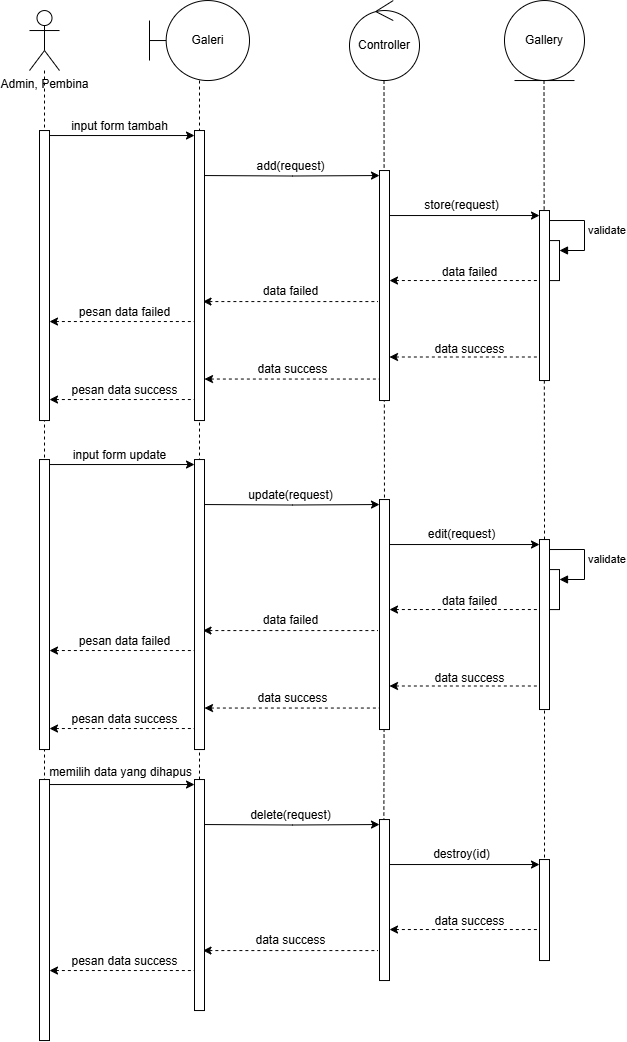

The diagram above was exported from draw.io. Its source (the exported page's mxGraphModel, read from the mxfile embedded in the PNG):
<mxGraphModel dx="2600" dy="942" grid="1" gridSize="10" guides="1" tooltips="1" connect="1" arrows="1" fold="1" page="1" pageScale="1" pageWidth="850" pageHeight="1100" math="0" shadow="0">
  <root>
    <mxCell id="0" />
    <mxCell id="1" parent="0" />
    <mxCell id="2" style="edgeStyle=orthogonalEdgeStyle;rounded=0;orthogonalLoop=1;jettySize=auto;html=1;endArrow=none;endFill=0;dashed=1;" edge="1" parent="1">
      <mxGeometry relative="1" as="geometry">
        <mxPoint x="3205" y="1166.04" as="targetPoint" />
        <mxPoint x="3204.5" y="286.04" as="sourcePoint" />
      </mxGeometry>
    </mxCell>
    <mxCell id="3" style="edgeStyle=orthogonalEdgeStyle;rounded=0;orthogonalLoop=1;jettySize=auto;html=1;endArrow=none;endFill=0;dashed=1;" edge="1" parent="1">
      <mxGeometry relative="1" as="geometry">
        <mxPoint x="3044" y="1186.04" as="targetPoint" />
        <mxPoint x="3044.5" y="286.04" as="sourcePoint" />
      </mxGeometry>
    </mxCell>
    <mxCell id="4" style="edgeStyle=orthogonalEdgeStyle;rounded=0;orthogonalLoop=1;jettySize=auto;html=1;endArrow=none;endFill=0;dashed=1;" edge="1" parent="1">
      <mxGeometry relative="1" as="geometry">
        <mxPoint x="2860" y="1216.04" as="targetPoint" />
        <mxPoint x="2860" y="286.04" as="sourcePoint" />
      </mxGeometry>
    </mxCell>
    <mxCell id="5" value="Galeri" style="shape=umlBoundary;whiteSpace=wrap;html=1;" vertex="1" parent="1">
      <mxGeometry x="2810" y="206.04" width="100" height="80" as="geometry" />
    </mxCell>
    <mxCell id="6" value="Controller" style="ellipse;shape=umlControl;whiteSpace=wrap;html=1;" vertex="1" parent="1">
      <mxGeometry x="3010" y="206.04" width="70" height="80" as="geometry" />
    </mxCell>
    <mxCell id="7" value="Gallery" style="ellipse;shape=umlEntity;whiteSpace=wrap;html=1;" vertex="1" parent="1">
      <mxGeometry x="3165" y="206.04" width="80" height="80" as="geometry" />
    </mxCell>
    <mxCell id="8" style="edgeStyle=orthogonalEdgeStyle;rounded=0;orthogonalLoop=1;jettySize=auto;html=1;endArrow=none;endFill=0;dashed=1;" edge="1" source="9" parent="1">
      <mxGeometry relative="1" as="geometry">
        <mxPoint x="2705" y="1246.04" as="targetPoint" />
      </mxGeometry>
    </mxCell>
    <mxCell id="9" value="Admin, Pembina" style="shape=umlActor;verticalLabelPosition=bottom;verticalAlign=top;html=1;" vertex="1" parent="1">
      <mxGeometry x="2690" y="216.04" width="30" height="60" as="geometry" />
    </mxCell>
    <mxCell id="10" value="" style="html=1;points=[[0,0,0,0,5],[0,1,0,0,-5],[1,0,0,0,5],[1,1,0,0,-5]];perimeter=orthogonalPerimeter;outlineConnect=0;targetShapes=umlLifeline;portConstraint=eastwest;newEdgeStyle={&quot;curved&quot;:0,&quot;rounded&quot;:0};" vertex="1" parent="1">
      <mxGeometry x="2700" y="336.04" width="10" height="290" as="geometry" />
    </mxCell>
    <mxCell id="11" value="" style="html=1;points=[[0,0,0,0,5],[0,1,0,0,-5],[1,0,0,0,5],[1,1,0,0,-5]];perimeter=orthogonalPerimeter;outlineConnect=0;targetShapes=umlLifeline;portConstraint=eastwest;newEdgeStyle={&quot;curved&quot;:0,&quot;rounded&quot;:0};" vertex="1" parent="1">
      <mxGeometry x="2855" y="336.04" width="10" height="290" as="geometry" />
    </mxCell>
    <mxCell id="12" style="edgeStyle=orthogonalEdgeStyle;rounded=0;orthogonalLoop=1;jettySize=auto;html=1;curved=0;entryX=0;entryY=0;entryDx=0;entryDy=5;entryPerimeter=0;exitX=1;exitY=0;exitDx=0;exitDy=5;exitPerimeter=0;" edge="1" source="10" target="11" parent="1">
      <mxGeometry relative="1" as="geometry" />
    </mxCell>
    <mxCell id="13" value="input form tambah" style="text;html=1;align=center;verticalAlign=middle;resizable=0;points=[];autosize=1;strokeColor=none;fillColor=none;" vertex="1" parent="1">
      <mxGeometry x="2720" y="317.04" width="120" height="30" as="geometry" />
    </mxCell>
    <mxCell id="14" value="" style="html=1;points=[[0,0,0,0,5],[0,1,0,0,-5],[1,0,0,0,5],[1,1,0,0,-5]];perimeter=orthogonalPerimeter;outlineConnect=0;targetShapes=umlLifeline;portConstraint=eastwest;newEdgeStyle={&quot;curved&quot;:0,&quot;rounded&quot;:0};" vertex="1" parent="1">
      <mxGeometry x="3040" y="376.04" width="10" height="230" as="geometry" />
    </mxCell>
    <mxCell id="15" style="edgeStyle=orthogonalEdgeStyle;rounded=0;orthogonalLoop=1;jettySize=auto;html=1;curved=0;entryX=0;entryY=0;entryDx=0;entryDy=5;entryPerimeter=0;" edge="1" target="14" parent="1">
      <mxGeometry relative="1" as="geometry">
        <mxPoint x="2865" y="381.04" as="sourcePoint" />
        <mxPoint x="3010" y="386.04" as="targetPoint" />
      </mxGeometry>
    </mxCell>
    <mxCell id="16" value="add(request)" style="text;html=1;align=center;verticalAlign=middle;resizable=0;points=[];autosize=1;strokeColor=none;fillColor=none;" vertex="1" parent="1">
      <mxGeometry x="2906" y="357.04" width="90" height="30" as="geometry" />
    </mxCell>
    <mxCell id="17" value="" style="html=1;points=[[0,0,0,0,5],[0,1,0,0,-5],[1,0,0,0,5],[1,1,0,0,-5]];perimeter=orthogonalPerimeter;outlineConnect=0;targetShapes=umlLifeline;portConstraint=eastwest;newEdgeStyle={&quot;curved&quot;:0,&quot;rounded&quot;:0};" vertex="1" parent="1">
      <mxGeometry x="3200" y="416.04" width="10" height="170" as="geometry" />
    </mxCell>
    <mxCell id="18" style="rounded=0;orthogonalLoop=1;jettySize=auto;html=1;entryX=0;entryY=0;entryDx=0;entryDy=5;entryPerimeter=0;" edge="1" source="14" target="17" parent="1">
      <mxGeometry relative="1" as="geometry">
        <mxPoint x="3050" y="426.04" as="sourcePoint" />
        <mxPoint x="3195" y="426.04" as="targetPoint" />
      </mxGeometry>
    </mxCell>
    <mxCell id="19" value="store(request)" style="text;html=1;align=center;verticalAlign=middle;resizable=0;points=[];autosize=1;strokeColor=none;fillColor=none;" vertex="1" parent="1">
      <mxGeometry x="3072" y="396.04" width="100" height="30" as="geometry" />
    </mxCell>
    <mxCell id="20" value="" style="html=1;points=[[0,0,0,0,5],[0,1,0,0,-5],[1,0,0,0,5],[1,1,0,0,-5]];perimeter=orthogonalPerimeter;outlineConnect=0;targetShapes=umlLifeline;portConstraint=eastwest;newEdgeStyle={&quot;curved&quot;:0,&quot;rounded&quot;:0};" vertex="1" parent="1">
      <mxGeometry x="3210" y="446.08000000000004" width="10" height="40" as="geometry" />
    </mxCell>
    <mxCell id="21" value="validate" style="html=1;align=left;spacingLeft=2;endArrow=block;rounded=0;edgeStyle=orthogonalEdgeStyle;curved=0;rounded=0;" edge="1" target="20" parent="1">
      <mxGeometry relative="1" as="geometry">
        <mxPoint x="3210" y="426.04" as="sourcePoint" />
        <Array as="points">
          <mxPoint x="3245" y="456.08000000000004" />
        </Array>
      </mxGeometry>
    </mxCell>
    <mxCell id="22" style="rounded=0;orthogonalLoop=1;jettySize=auto;html=1;entryX=0;entryY=0;entryDx=0;entryDy=5;entryPerimeter=0;startArrow=classic;startFill=1;endArrow=none;endFill=0;dashed=1;" edge="1" parent="1">
      <mxGeometry relative="1" as="geometry">
        <mxPoint x="3050" y="486.04" as="sourcePoint" />
        <mxPoint x="3200" y="486.04" as="targetPoint" />
      </mxGeometry>
    </mxCell>
    <mxCell id="23" value="data failed" style="text;html=1;align=center;verticalAlign=middle;resizable=0;points=[];autosize=1;strokeColor=none;fillColor=none;dashed=1;" vertex="1" parent="1">
      <mxGeometry x="3090" y="463.08" width="80" height="30" as="geometry" />
    </mxCell>
    <mxCell id="24" style="edgeStyle=orthogonalEdgeStyle;rounded=0;orthogonalLoop=1;jettySize=auto;html=1;curved=0;entryX=0;entryY=0;entryDx=0;entryDy=5;entryPerimeter=0;startArrow=classic;startFill=1;endArrow=none;endFill=0;dashed=1;" edge="1" parent="1">
      <mxGeometry relative="1" as="geometry">
        <mxPoint x="2863.5" y="507.08000000000004" as="sourcePoint" />
        <mxPoint x="3038.5" y="507.08000000000004" as="targetPoint" />
      </mxGeometry>
    </mxCell>
    <mxCell id="25" value="data failed" style="text;html=1;align=center;verticalAlign=middle;resizable=0;points=[];autosize=1;strokeColor=none;fillColor=none;dashed=1;" vertex="1" parent="1">
      <mxGeometry x="2911" y="482.08000000000004" width="80" height="30" as="geometry" />
    </mxCell>
    <mxCell id="26" style="edgeStyle=orthogonalEdgeStyle;rounded=0;orthogonalLoop=1;jettySize=auto;html=1;curved=0;entryX=0;entryY=0;entryDx=0;entryDy=5;entryPerimeter=0;exitX=1;exitY=0;exitDx=0;exitDy=5;exitPerimeter=0;startArrow=classic;startFill=1;endArrow=none;endFill=0;dashed=1;" edge="1" parent="1">
      <mxGeometry relative="1" as="geometry">
        <mxPoint x="2710" y="527.04" as="sourcePoint" />
        <mxPoint x="2855" y="527.04" as="targetPoint" />
      </mxGeometry>
    </mxCell>
    <mxCell id="27" value="pesan data failed" style="text;html=1;align=center;verticalAlign=middle;resizable=0;points=[];autosize=1;strokeColor=none;fillColor=none;dashed=1;" vertex="1" parent="1">
      <mxGeometry x="2730" y="503.03999999999996" width="110" height="30" as="geometry" />
    </mxCell>
    <mxCell id="28" style="rounded=0;orthogonalLoop=1;jettySize=auto;html=1;entryX=0;entryY=0;entryDx=0;entryDy=5;entryPerimeter=0;startArrow=classic;startFill=1;endArrow=none;endFill=0;dashed=1;" edge="1" parent="1">
      <mxGeometry relative="1" as="geometry">
        <mxPoint x="3050" y="562.5" as="sourcePoint" />
        <mxPoint x="3200" y="562.5" as="targetPoint" />
      </mxGeometry>
    </mxCell>
    <mxCell id="29" value="data success" style="text;html=1;align=center;verticalAlign=middle;resizable=0;points=[];autosize=1;strokeColor=none;fillColor=none;dashed=1;" vertex="1" parent="1">
      <mxGeometry x="3085" y="539.54" width="90" height="30" as="geometry" />
    </mxCell>
    <mxCell id="30" style="edgeStyle=orthogonalEdgeStyle;rounded=0;orthogonalLoop=1;jettySize=auto;html=1;curved=0;entryX=0;entryY=0;entryDx=0;entryDy=5;entryPerimeter=0;startArrow=classic;startFill=1;endArrow=none;endFill=0;dashed=1;" edge="1" parent="1">
      <mxGeometry relative="1" as="geometry">
        <mxPoint x="2865" y="584.54" as="sourcePoint" />
        <mxPoint x="3040" y="584.54" as="targetPoint" />
      </mxGeometry>
    </mxCell>
    <mxCell id="31" value="data success" style="text;html=1;align=center;verticalAlign=middle;resizable=0;points=[];autosize=1;strokeColor=none;fillColor=none;dashed=1;" vertex="1" parent="1">
      <mxGeometry x="2907.5" y="559.54" width="90" height="30" as="geometry" />
    </mxCell>
    <mxCell id="32" style="edgeStyle=orthogonalEdgeStyle;rounded=0;orthogonalLoop=1;jettySize=auto;html=1;curved=0;entryX=0;entryY=0;entryDx=0;entryDy=5;entryPerimeter=0;exitX=1;exitY=0;exitDx=0;exitDy=5;exitPerimeter=0;startArrow=classic;startFill=1;endArrow=none;endFill=0;dashed=1;" edge="1" parent="1">
      <mxGeometry relative="1" as="geometry">
        <mxPoint x="2710" y="605.04" as="sourcePoint" />
        <mxPoint x="2855" y="605.04" as="targetPoint" />
      </mxGeometry>
    </mxCell>
    <mxCell id="33" value="pesan data success" style="text;html=1;align=center;verticalAlign=middle;resizable=0;points=[];autosize=1;strokeColor=none;fillColor=none;dashed=1;" vertex="1" parent="1">
      <mxGeometry x="2720" y="581.04" width="130" height="30" as="geometry" />
    </mxCell>
    <mxCell id="34" value="" style="html=1;points=[[0,0,0,0,5],[0,1,0,0,-5],[1,0,0,0,5],[1,1,0,0,-5]];perimeter=orthogonalPerimeter;outlineConnect=0;targetShapes=umlLifeline;portConstraint=eastwest;newEdgeStyle={&quot;curved&quot;:0,&quot;rounded&quot;:0};" vertex="1" parent="1">
      <mxGeometry x="2700" y="665.04" width="10" height="290" as="geometry" />
    </mxCell>
    <mxCell id="35" value="" style="html=1;points=[[0,0,0,0,5],[0,1,0,0,-5],[1,0,0,0,5],[1,1,0,0,-5]];perimeter=orthogonalPerimeter;outlineConnect=0;targetShapes=umlLifeline;portConstraint=eastwest;newEdgeStyle={&quot;curved&quot;:0,&quot;rounded&quot;:0};" vertex="1" parent="1">
      <mxGeometry x="2855" y="665.04" width="10" height="290" as="geometry" />
    </mxCell>
    <mxCell id="36" style="edgeStyle=orthogonalEdgeStyle;rounded=0;orthogonalLoop=1;jettySize=auto;html=1;curved=0;entryX=0;entryY=0;entryDx=0;entryDy=5;entryPerimeter=0;exitX=1;exitY=0;exitDx=0;exitDy=5;exitPerimeter=0;" edge="1" source="34" target="35" parent="1">
      <mxGeometry relative="1" as="geometry" />
    </mxCell>
    <mxCell id="37" value="input form update" style="text;html=1;align=center;verticalAlign=middle;resizable=0;points=[];autosize=1;strokeColor=none;fillColor=none;" vertex="1" parent="1">
      <mxGeometry x="2720" y="646.04" width="120" height="30" as="geometry" />
    </mxCell>
    <mxCell id="38" value="" style="html=1;points=[[0,0,0,0,5],[0,1,0,0,-5],[1,0,0,0,5],[1,1,0,0,-5]];perimeter=orthogonalPerimeter;outlineConnect=0;targetShapes=umlLifeline;portConstraint=eastwest;newEdgeStyle={&quot;curved&quot;:0,&quot;rounded&quot;:0};" vertex="1" parent="1">
      <mxGeometry x="3040" y="705.04" width="10" height="230" as="geometry" />
    </mxCell>
    <mxCell id="39" style="edgeStyle=orthogonalEdgeStyle;rounded=0;orthogonalLoop=1;jettySize=auto;html=1;curved=0;entryX=0;entryY=0;entryDx=0;entryDy=5;entryPerimeter=0;" edge="1" target="38" parent="1">
      <mxGeometry relative="1" as="geometry">
        <mxPoint x="2865" y="710.04" as="sourcePoint" />
        <mxPoint x="3010" y="715.04" as="targetPoint" />
      </mxGeometry>
    </mxCell>
    <mxCell id="40" value="update(request)" style="text;html=1;align=center;verticalAlign=middle;resizable=0;points=[];autosize=1;strokeColor=none;fillColor=none;" vertex="1" parent="1">
      <mxGeometry x="2896" y="686.04" width="110" height="30" as="geometry" />
    </mxCell>
    <mxCell id="41" value="" style="html=1;points=[[0,0,0,0,5],[0,1,0,0,-5],[1,0,0,0,5],[1,1,0,0,-5]];perimeter=orthogonalPerimeter;outlineConnect=0;targetShapes=umlLifeline;portConstraint=eastwest;newEdgeStyle={&quot;curved&quot;:0,&quot;rounded&quot;:0};" vertex="1" parent="1">
      <mxGeometry x="3200" y="745.04" width="10" height="170" as="geometry" />
    </mxCell>
    <mxCell id="42" style="rounded=0;orthogonalLoop=1;jettySize=auto;html=1;entryX=0;entryY=0;entryDx=0;entryDy=5;entryPerimeter=0;" edge="1" source="38" target="41" parent="1">
      <mxGeometry relative="1" as="geometry">
        <mxPoint x="3050" y="755.04" as="sourcePoint" />
        <mxPoint x="3195" y="755.04" as="targetPoint" />
      </mxGeometry>
    </mxCell>
    <mxCell id="43" value="edit(request)" style="text;html=1;align=center;verticalAlign=middle;resizable=0;points=[];autosize=1;strokeColor=none;fillColor=none;" vertex="1" parent="1">
      <mxGeometry x="3077" y="725.04" width="90" height="30" as="geometry" />
    </mxCell>
    <mxCell id="44" value="" style="html=1;points=[[0,0,0,0,5],[0,1,0,0,-5],[1,0,0,0,5],[1,1,0,0,-5]];perimeter=orthogonalPerimeter;outlineConnect=0;targetShapes=umlLifeline;portConstraint=eastwest;newEdgeStyle={&quot;curved&quot;:0,&quot;rounded&quot;:0};" vertex="1" parent="1">
      <mxGeometry x="3210" y="775.0799999999999" width="10" height="40" as="geometry" />
    </mxCell>
    <mxCell id="45" value="validate" style="html=1;align=left;spacingLeft=2;endArrow=block;rounded=0;edgeStyle=orthogonalEdgeStyle;curved=0;rounded=0;" edge="1" target="44" parent="1">
      <mxGeometry relative="1" as="geometry">
        <mxPoint x="3210" y="755.04" as="sourcePoint" />
        <Array as="points">
          <mxPoint x="3245" y="785.0799999999999" />
        </Array>
      </mxGeometry>
    </mxCell>
    <mxCell id="46" style="rounded=0;orthogonalLoop=1;jettySize=auto;html=1;entryX=0;entryY=0;entryDx=0;entryDy=5;entryPerimeter=0;startArrow=classic;startFill=1;endArrow=none;endFill=0;dashed=1;" edge="1" parent="1">
      <mxGeometry relative="1" as="geometry">
        <mxPoint x="3050" y="815.04" as="sourcePoint" />
        <mxPoint x="3200" y="815.04" as="targetPoint" />
      </mxGeometry>
    </mxCell>
    <mxCell id="47" value="data failed" style="text;html=1;align=center;verticalAlign=middle;resizable=0;points=[];autosize=1;strokeColor=none;fillColor=none;dashed=1;" vertex="1" parent="1">
      <mxGeometry x="3090" y="792.0799999999999" width="80" height="30" as="geometry" />
    </mxCell>
    <mxCell id="48" style="edgeStyle=orthogonalEdgeStyle;rounded=0;orthogonalLoop=1;jettySize=auto;html=1;curved=0;entryX=0;entryY=0;entryDx=0;entryDy=5;entryPerimeter=0;startArrow=classic;startFill=1;endArrow=none;endFill=0;dashed=1;" edge="1" parent="1">
      <mxGeometry relative="1" as="geometry">
        <mxPoint x="2863.5" y="836.0799999999999" as="sourcePoint" />
        <mxPoint x="3038.5" y="836.0799999999999" as="targetPoint" />
      </mxGeometry>
    </mxCell>
    <mxCell id="49" value="data failed" style="text;html=1;align=center;verticalAlign=middle;resizable=0;points=[];autosize=1;strokeColor=none;fillColor=none;dashed=1;" vertex="1" parent="1">
      <mxGeometry x="2911" y="811.0799999999999" width="80" height="30" as="geometry" />
    </mxCell>
    <mxCell id="50" style="edgeStyle=orthogonalEdgeStyle;rounded=0;orthogonalLoop=1;jettySize=auto;html=1;curved=0;entryX=0;entryY=0;entryDx=0;entryDy=5;entryPerimeter=0;exitX=1;exitY=0;exitDx=0;exitDy=5;exitPerimeter=0;startArrow=classic;startFill=1;endArrow=none;endFill=0;dashed=1;" edge="1" parent="1">
      <mxGeometry relative="1" as="geometry">
        <mxPoint x="2710" y="856.04" as="sourcePoint" />
        <mxPoint x="2855" y="856.04" as="targetPoint" />
      </mxGeometry>
    </mxCell>
    <mxCell id="51" value="pesan data failed" style="text;html=1;align=center;verticalAlign=middle;resizable=0;points=[];autosize=1;strokeColor=none;fillColor=none;dashed=1;" vertex="1" parent="1">
      <mxGeometry x="2730" y="832.04" width="110" height="30" as="geometry" />
    </mxCell>
    <mxCell id="52" style="rounded=0;orthogonalLoop=1;jettySize=auto;html=1;entryX=0;entryY=0;entryDx=0;entryDy=5;entryPerimeter=0;startArrow=classic;startFill=1;endArrow=none;endFill=0;dashed=1;" edge="1" parent="1">
      <mxGeometry relative="1" as="geometry">
        <mxPoint x="3050" y="891.5" as="sourcePoint" />
        <mxPoint x="3200" y="891.5" as="targetPoint" />
      </mxGeometry>
    </mxCell>
    <mxCell id="53" value="data success" style="text;html=1;align=center;verticalAlign=middle;resizable=0;points=[];autosize=1;strokeColor=none;fillColor=none;dashed=1;" vertex="1" parent="1">
      <mxGeometry x="3085" y="868.54" width="90" height="30" as="geometry" />
    </mxCell>
    <mxCell id="54" style="edgeStyle=orthogonalEdgeStyle;rounded=0;orthogonalLoop=1;jettySize=auto;html=1;curved=0;entryX=0;entryY=0;entryDx=0;entryDy=5;entryPerimeter=0;startArrow=classic;startFill=1;endArrow=none;endFill=0;dashed=1;" edge="1" parent="1">
      <mxGeometry relative="1" as="geometry">
        <mxPoint x="2865" y="913.54" as="sourcePoint" />
        <mxPoint x="3040" y="913.54" as="targetPoint" />
      </mxGeometry>
    </mxCell>
    <mxCell id="55" value="data success" style="text;html=1;align=center;verticalAlign=middle;resizable=0;points=[];autosize=1;strokeColor=none;fillColor=none;dashed=1;" vertex="1" parent="1">
      <mxGeometry x="2907.5" y="888.54" width="90" height="30" as="geometry" />
    </mxCell>
    <mxCell id="56" style="edgeStyle=orthogonalEdgeStyle;rounded=0;orthogonalLoop=1;jettySize=auto;html=1;curved=0;entryX=0;entryY=0;entryDx=0;entryDy=5;entryPerimeter=0;exitX=1;exitY=0;exitDx=0;exitDy=5;exitPerimeter=0;startArrow=classic;startFill=1;endArrow=none;endFill=0;dashed=1;" edge="1" parent="1">
      <mxGeometry relative="1" as="geometry">
        <mxPoint x="2710" y="934.04" as="sourcePoint" />
        <mxPoint x="2855" y="934.04" as="targetPoint" />
      </mxGeometry>
    </mxCell>
    <mxCell id="57" value="pesan data success" style="text;html=1;align=center;verticalAlign=middle;resizable=0;points=[];autosize=1;strokeColor=none;fillColor=none;dashed=1;" vertex="1" parent="1">
      <mxGeometry x="2720" y="910.04" width="130" height="30" as="geometry" />
    </mxCell>
    <mxCell id="58" value="" style="html=1;points=[[0,0,0,0,5],[0,1,0,0,-5],[1,0,0,0,5],[1,1,0,0,-5]];perimeter=orthogonalPerimeter;outlineConnect=0;targetShapes=umlLifeline;portConstraint=eastwest;newEdgeStyle={&quot;curved&quot;:0,&quot;rounded&quot;:0};" vertex="1" parent="1">
      <mxGeometry x="2700" y="985.04" width="10" height="261" as="geometry" />
    </mxCell>
    <mxCell id="59" value="" style="html=1;points=[[0,0,0,0,5],[0,1,0,0,-5],[1,0,0,0,5],[1,1,0,0,-5]];perimeter=orthogonalPerimeter;outlineConnect=0;targetShapes=umlLifeline;portConstraint=eastwest;newEdgeStyle={&quot;curved&quot;:0,&quot;rounded&quot;:0};" vertex="1" parent="1">
      <mxGeometry x="2855" y="985.04" width="10" height="231" as="geometry" />
    </mxCell>
    <mxCell id="60" style="edgeStyle=orthogonalEdgeStyle;rounded=0;orthogonalLoop=1;jettySize=auto;html=1;curved=0;entryX=0;entryY=0;entryDx=0;entryDy=5;entryPerimeter=0;exitX=1;exitY=0;exitDx=0;exitDy=5;exitPerimeter=0;" edge="1" source="58" target="59" parent="1">
      <mxGeometry relative="1" as="geometry" />
    </mxCell>
    <mxCell id="61" value="memilih data yang dihapus" style="text;html=1;align=center;verticalAlign=middle;resizable=0;points=[];autosize=1;strokeColor=none;fillColor=none;" vertex="1" parent="1">
      <mxGeometry x="2696" y="963.04" width="170" height="30" as="geometry" />
    </mxCell>
    <mxCell id="62" value="" style="html=1;points=[[0,0,0,0,5],[0,1,0,0,-5],[1,0,0,0,5],[1,1,0,0,-5]];perimeter=orthogonalPerimeter;outlineConnect=0;targetShapes=umlLifeline;portConstraint=eastwest;newEdgeStyle={&quot;curved&quot;:0,&quot;rounded&quot;:0};" vertex="1" parent="1">
      <mxGeometry x="3040" y="1025.04" width="10" height="161" as="geometry" />
    </mxCell>
    <mxCell id="63" style="edgeStyle=orthogonalEdgeStyle;rounded=0;orthogonalLoop=1;jettySize=auto;html=1;curved=0;entryX=0;entryY=0;entryDx=0;entryDy=5;entryPerimeter=0;" edge="1" target="62" parent="1">
      <mxGeometry relative="1" as="geometry">
        <mxPoint x="2865" y="1030.04" as="sourcePoint" />
        <mxPoint x="3010" y="1035.04" as="targetPoint" />
      </mxGeometry>
    </mxCell>
    <mxCell id="64" value="delete(request)" style="text;html=1;align=center;verticalAlign=middle;resizable=0;points=[];autosize=1;strokeColor=none;fillColor=none;" vertex="1" parent="1">
      <mxGeometry x="2901" y="1006.04" width="100" height="30" as="geometry" />
    </mxCell>
    <mxCell id="65" value="" style="html=1;points=[[0,0,0,0,5],[0,1,0,0,-5],[1,0,0,0,5],[1,1,0,0,-5]];perimeter=orthogonalPerimeter;outlineConnect=0;targetShapes=umlLifeline;portConstraint=eastwest;newEdgeStyle={&quot;curved&quot;:0,&quot;rounded&quot;:0};" vertex="1" parent="1">
      <mxGeometry x="3200" y="1065.04" width="10" height="101" as="geometry" />
    </mxCell>
    <mxCell id="66" style="rounded=0;orthogonalLoop=1;jettySize=auto;html=1;entryX=0;entryY=0;entryDx=0;entryDy=5;entryPerimeter=0;" edge="1" source="62" target="65" parent="1">
      <mxGeometry relative="1" as="geometry">
        <mxPoint x="3050" y="1075.04" as="sourcePoint" />
        <mxPoint x="3195" y="1075.04" as="targetPoint" />
      </mxGeometry>
    </mxCell>
    <mxCell id="67" value="destroy(id)" style="text;html=1;align=center;verticalAlign=middle;resizable=0;points=[];autosize=1;strokeColor=none;fillColor=none;" vertex="1" parent="1">
      <mxGeometry x="3082" y="1045.04" width="80" height="30" as="geometry" />
    </mxCell>
    <mxCell id="68" style="rounded=0;orthogonalLoop=1;jettySize=auto;html=1;entryX=0;entryY=0;entryDx=0;entryDy=5;entryPerimeter=0;startArrow=classic;startFill=1;endArrow=none;endFill=0;dashed=1;" edge="1" parent="1">
      <mxGeometry relative="1" as="geometry">
        <mxPoint x="3050" y="1135.04" as="sourcePoint" />
        <mxPoint x="3200" y="1135.04" as="targetPoint" />
      </mxGeometry>
    </mxCell>
    <mxCell id="69" value="data success" style="text;html=1;align=center;verticalAlign=middle;resizable=0;points=[];autosize=1;strokeColor=none;fillColor=none;dashed=1;" vertex="1" parent="1">
      <mxGeometry x="3085" y="1112.08" width="90" height="30" as="geometry" />
    </mxCell>
    <mxCell id="70" style="edgeStyle=orthogonalEdgeStyle;rounded=0;orthogonalLoop=1;jettySize=auto;html=1;curved=0;entryX=0;entryY=0;entryDx=0;entryDy=5;entryPerimeter=0;startArrow=classic;startFill=1;endArrow=none;endFill=0;dashed=1;" edge="1" parent="1">
      <mxGeometry relative="1" as="geometry">
        <mxPoint x="2863.5" y="1156.08" as="sourcePoint" />
        <mxPoint x="3038.5" y="1156.08" as="targetPoint" />
      </mxGeometry>
    </mxCell>
    <mxCell id="71" value="data success" style="text;html=1;align=center;verticalAlign=middle;resizable=0;points=[];autosize=1;strokeColor=none;fillColor=none;dashed=1;" vertex="1" parent="1">
      <mxGeometry x="2906" y="1131.08" width="90" height="30" as="geometry" />
    </mxCell>
    <mxCell id="72" style="edgeStyle=orthogonalEdgeStyle;rounded=0;orthogonalLoop=1;jettySize=auto;html=1;curved=0;entryX=0;entryY=0;entryDx=0;entryDy=5;entryPerimeter=0;exitX=1;exitY=0;exitDx=0;exitDy=5;exitPerimeter=0;startArrow=classic;startFill=1;endArrow=none;endFill=0;dashed=1;" edge="1" parent="1">
      <mxGeometry relative="1" as="geometry">
        <mxPoint x="2710" y="1176.04" as="sourcePoint" />
        <mxPoint x="2855" y="1176.04" as="targetPoint" />
      </mxGeometry>
    </mxCell>
    <mxCell id="73" value="pesan data success" style="text;html=1;align=center;verticalAlign=middle;resizable=0;points=[];autosize=1;strokeColor=none;fillColor=none;dashed=1;" vertex="1" parent="1">
      <mxGeometry x="2720" y="1152.04" width="130" height="30" as="geometry" />
    </mxCell>
  </root>
</mxGraphModel>